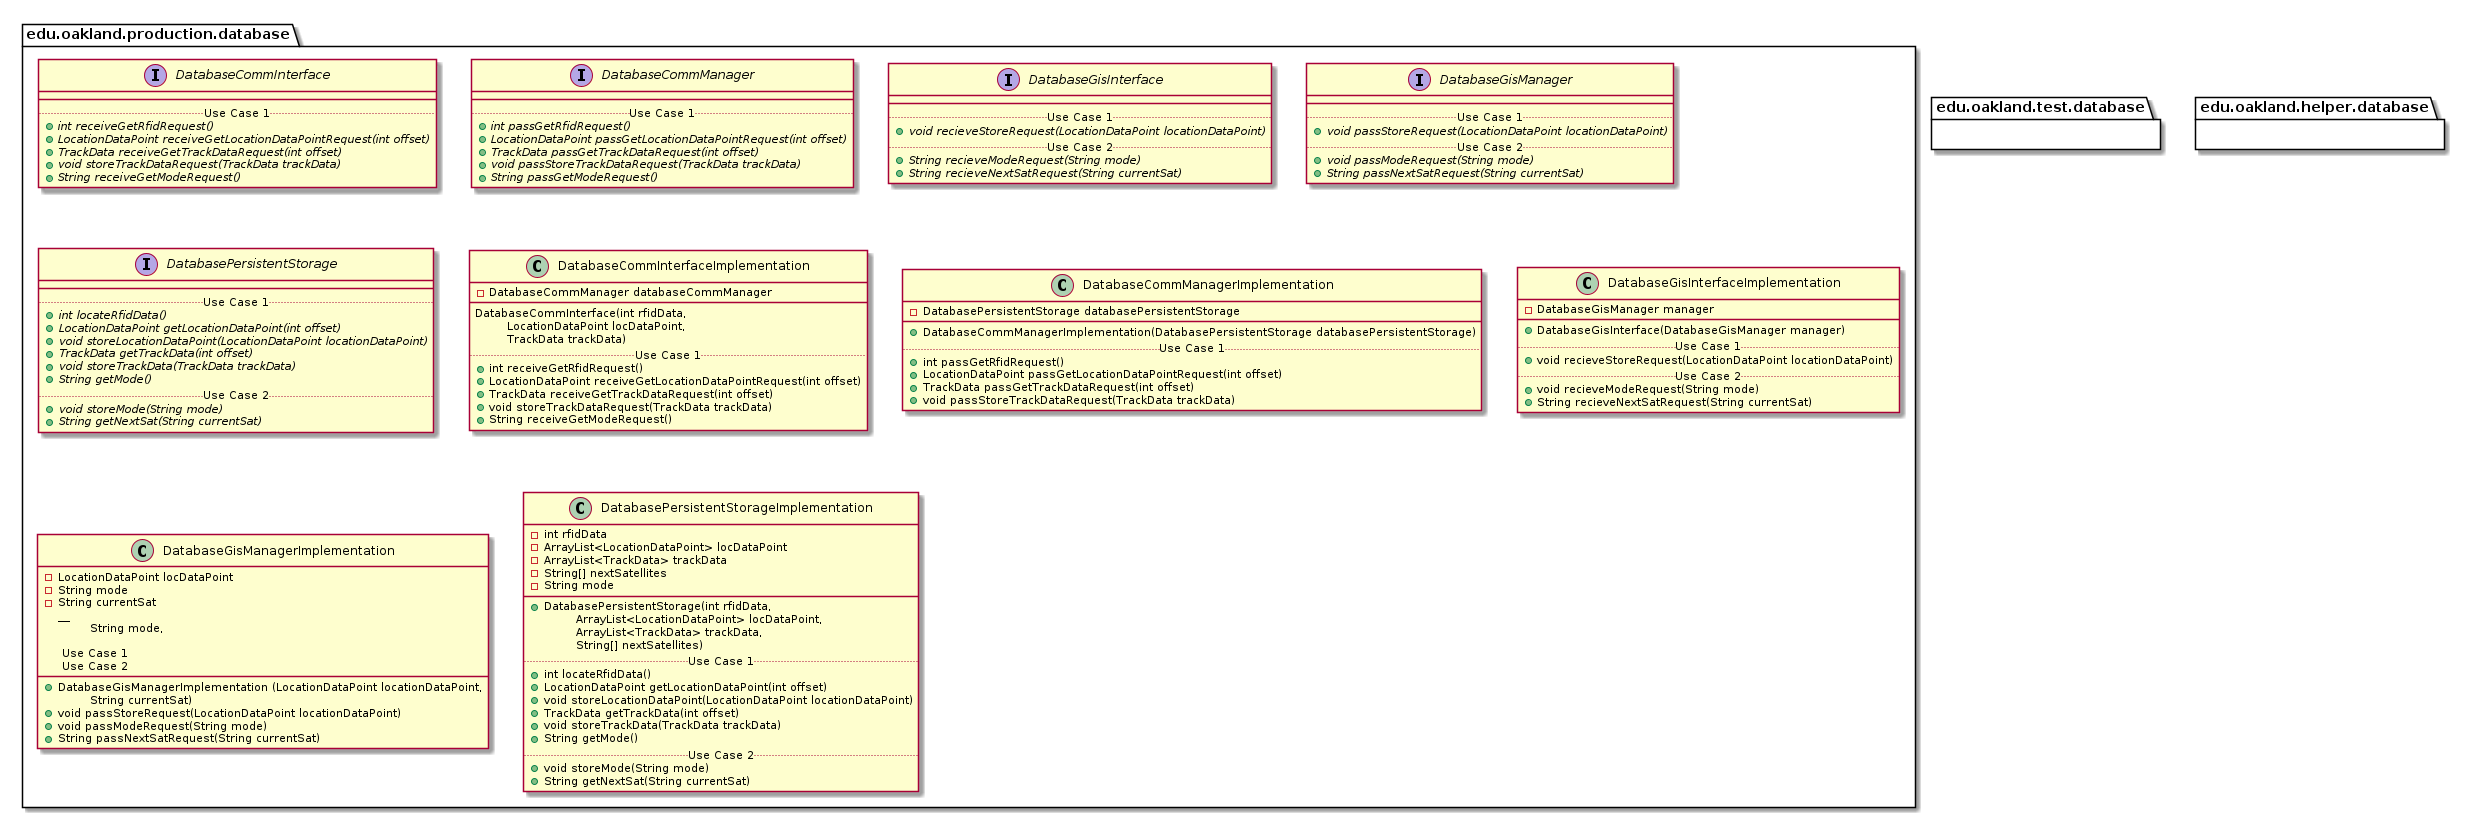

The diagram above was rendered by PlantUML. Its source (embedded in the PNG):
@startuml DatabasePackages


package edu.oakland.production.database {

}


package edu.oakland.production.database {
    interface DatabaseCommInterface {
        __
        .. Use Case 1 ..
        {abstract} + int receiveGetRfidRequest()
        {abstract} + LocationDataPoint receiveGetLocationDataPointRequest(int offset)
        {abstract} + TrackData receiveGetTrackDataRequest(int offset)
        {abstract} + void storeTrackDataRequest(TrackData trackData)
        {abstract} + String receiveGetModeRequest()
    }
}


package edu.oakland.production.database {
    interface DatabaseCommManager {
        __
        .. Use Case 1 ..
        {abstract} + int passGetRfidRequest()
        {abstract} + LocationDataPoint passGetLocationDataPointRequest(int offset)
        {abstract} + TrackData passGetTrackDataRequest(int offset)
        {abstract} + void passStoreTrackDataRequest(TrackData trackData)
        {abstract} + String passGetModeRequest()
    }
}


package edu.oakland.production.database {
    interface DatabaseGisInterface {
        __
        .. Use Case 1 ..
        {abstract} + void recieveStoreRequest(LocationDataPoint locationDataPoint)
        .. Use Case 2 ..
        {abstract} + String recieveModeRequest(String mode)
        {abstract} + String recieveNextSatRequest(String currentSat)
    }
}


package edu.oakland.production.database {
    interface DatabaseGisManager {
        __
        .. Use Case 1 ..
        {abstract} + void passStoreRequest(LocationDataPoint locationDataPoint)
        .. Use Case 2 ..
        {abstract} + void passModeRequest(String mode)
        {abstract} + String passNextSatRequest(String currentSat)
    }
}


package edu.oakland.production.database {
    interface DatabasePersistentStorage {
        __
        .. Use Case 1 ..
        {abstract} + int locateRfidData()
        {abstract} + LocationDataPoint getLocationDataPoint(int offset)
        {abstract} + void storeLocationDataPoint(LocationDataPoint locationDataPoint)
        {abstract} + TrackData getTrackData(int offset)
        {abstract} + void storeTrackData(TrackData trackData)
        {abstract} + String getMode()
        .. Use Case 2 ..
        {abstract} + void storeMode(String mode)
        {abstract} + String getNextSat(String currentSat)
    }
}


package edu.oakland.production.database {
    class DatabaseCommInterfaceImplementation {
        - DatabaseCommManager databaseCommManager
        __
        DatabaseCommInterface(int rfidData, 
        \tLocationDataPoint locDataPoint,
        \tTrackData trackData)
        .. Use Case 1 ..
        + int receiveGetRfidRequest()
        + LocationDataPoint receiveGetLocationDataPointRequest(int offset)
        + TrackData receiveGetTrackDataRequest(int offset)
        + void storeTrackDataRequest(TrackData trackData)
        + String receiveGetModeRequest()
    }
}


package edu.oakland.production.database {
    class DatabaseCommManagerImplementation {
        - DatabasePersistentStorage databasePersistentStorage
        __
        + DatabaseCommManagerImplementation(DatabasePersistentStorage databasePersistentStorage)
        .. Use Case 1 ..
        + int passGetRfidRequest()
        + LocationDataPoint passGetLocationDataPointRequest(int offset)
        + TrackData passGetTrackDataRequest(int offset)
        + void passStoreTrackDataRequest(TrackData trackData)
    }
}


package edu.oakland.production.database {
    class DatabaseGisInterfaceImplementation {
        - DatabaseGisManager manager
        __
        + DatabaseGisInterface(DatabaseGisManager manager)
        .. Use Case 1 ..
        + void recieveStoreRequest(LocationDataPoint locationDataPoint)
        .. Use Case 2 ..
        + void recieveModeRequest(String mode)
        + String recieveNextSatRequest(String currentSat)
    }
}


package edu.oakland.production.database {
    class DatabaseGisManagerImplementation {
    	- LocationDataPoint locDataPoint
    	- String mode
    	- String currentSat
          __
        + DatabaseGisManagerImplementation (LocationDataPoint locationDataPoint, 
        \tString mode, 
        \tString currentSat)
        
        .. Use Case 1 ..
        + void passStoreRequest(LocationDataPoint locationDataPoint)
        .. Use Case 2 ..
        + void passModeRequest(String mode)
        + String passNextSatRequest(String currentSat)
    }
}


package edu.oakland.production.database {
    class DatabasePersistentStorageImplementation {
        - int rfidData
        - ArrayList<LocationDataPoint> locDataPoint
        - ArrayList<TrackData> trackData
        - String[] nextSatellites
        - String mode
        __
        + DatabasePersistentStorage(int rfidData, 
        \tArrayList<LocationDataPoint> locDataPoint, 
        \tArrayList<TrackData> trackData, 
        \tString[] nextSatellites)
        .. Use Case 1 ..
        + int locateRfidData()
        + LocationDataPoint getLocationDataPoint(int offset)
        + void storeLocationDataPoint(LocationDataPoint locationDataPoint)
        + TrackData getTrackData(int offset)
        + void storeTrackData(TrackData trackData)
        + String getMode()
        .. Use Case 2 ..
        + void storeMode(String mode)
        + String getNextSat(String currentSat)
    }
}



package edu.oakland.test.database {
    
}


package edu.oakland.helper.database {
    
}


@enduml